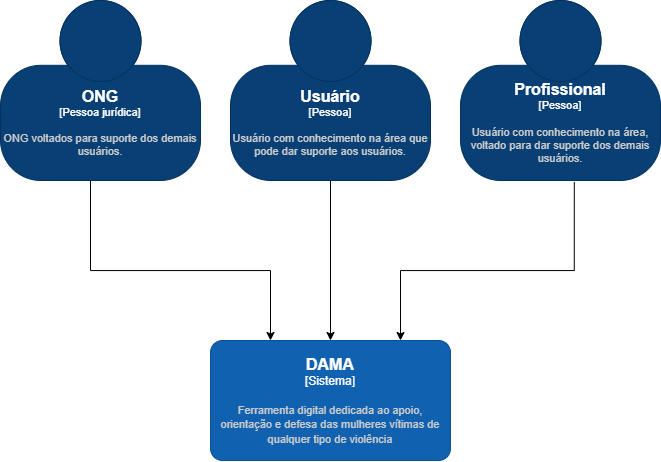

The diagram above was exported from draw.io. Its source (the exported page's mxGraphModel, read from the mxfile embedded in the PNG):
<mxGraphModel dx="1318" dy="511" grid="1" gridSize="10" guides="1" tooltips="1" connect="1" arrows="1" fold="1" page="1" pageScale="1" pageWidth="827" pageHeight="1169" math="0" shadow="0">
  <root>
    <mxCell id="0" />
    <mxCell id="1" parent="0" />
    <object placeholders="1" c4Name="Usuário" c4Type="Pessoa" c4Description="Usuário com conhecimento na área que pode dar suporte aos usuários. " label="&lt;font style=&quot;font-size: 16px&quot;&gt;&lt;b&gt;%c4Name%&lt;/b&gt;&lt;/font&gt;&lt;div&gt;[%c4Type%]&lt;/div&gt;&lt;br&gt;&lt;div&gt;&lt;font style=&quot;font-size: 11px&quot;&gt;&lt;font color=&quot;#cccccc&quot;&gt;%c4Description%&lt;/font&gt;&lt;/div&gt;" id="XDImPtUk5VV62T-1EkQp-1">
      <mxCell style="html=1;fontSize=11;dashed=0;whiteSpace=wrap;fillColor=#083F75;strokeColor=#06315C;fontColor=#ffffff;shape=mxgraph.c4.person2;align=center;metaEdit=1;points=[[0.5,0,0],[1,0.5,0],[1,0.75,0],[0.75,1,0],[0.5,1,0],[0.25,1,0],[0,0.75,0],[0,0.5,0]];resizable=0;" vertex="1" parent="1">
        <mxGeometry x="350" y="210" width="200" height="180" as="geometry" />
      </mxCell>
    </object>
    <object placeholders="1" c4Name="DAMA" c4Type="Sistema" c4Description="Ferramenta digital dedicada ao apoio, orientação e defesa das mulheres vítimas de qualquer tipo de violência" label="&lt;font style=&quot;font-size: 16px&quot;&gt;&lt;b&gt;%c4Name%&lt;/b&gt;&lt;/font&gt;&lt;div&gt;[%c4Type%]&lt;/div&gt;&lt;br&gt;&lt;div&gt;&lt;font style=&quot;font-size: 11px&quot;&gt;&lt;font color=&quot;#cccccc&quot;&gt;%c4Description%&lt;/font&gt;&lt;/div&gt;" id="4zafSwIQmU7-HkzzUbtY-3">
      <mxCell style="rounded=1;whiteSpace=wrap;html=1;labelBackgroundColor=none;fillColor=#1061B0;fontColor=#ffffff;align=center;arcSize=10;strokeColor=#0D5091;metaEdit=1;resizable=0;points=[[0.25,0,0],[0.5,0,0],[0.75,0,0],[1,0.25,0],[1,0.5,0],[1,0.75,0],[0.75,1,0],[0.5,1,0],[0.25,1,0],[0,0.75,0],[0,0.5,0],[0,0.25,0]];" vertex="1" parent="1">
        <mxGeometry x="330" y="550" width="240" height="120" as="geometry" />
      </mxCell>
    </object>
    <mxCell id="4zafSwIQmU7-HkzzUbtY-5" style="edgeStyle=orthogonalEdgeStyle;rounded=0;orthogonalLoop=1;jettySize=auto;html=1;exitX=0.5;exitY=1;exitDx=0;exitDy=0;exitPerimeter=0;entryX=0.5;entryY=0;entryDx=0;entryDy=0;entryPerimeter=0;" edge="1" parent="1" source="XDImPtUk5VV62T-1EkQp-1" target="4zafSwIQmU7-HkzzUbtY-3">
      <mxGeometry relative="1" as="geometry" />
    </mxCell>
    <object placeholders="1" c4Name="ONG" c4Type="Pessoa jurídica" c4Description="ONG voltados para suporte dos demais usuários. " label="&lt;font style=&quot;font-size: 16px&quot;&gt;&lt;b&gt;%c4Name%&lt;/b&gt;&lt;/font&gt;&lt;div&gt;[%c4Type%]&lt;/div&gt;&lt;br&gt;&lt;div&gt;&lt;font style=&quot;font-size: 11px&quot;&gt;&lt;font color=&quot;#cccccc&quot;&gt;%c4Description%&lt;/font&gt;&lt;/div&gt;" id="4zafSwIQmU7-HkzzUbtY-6">
      <mxCell style="html=1;fontSize=11;dashed=0;whiteSpace=wrap;fillColor=#083F75;strokeColor=#06315C;fontColor=#ffffff;shape=mxgraph.c4.person2;align=center;metaEdit=1;points=[[0.5,0,0],[1,0.5,0],[1,0.75,0],[0.75,1,0],[0.5,1,0],[0.25,1,0],[0,0.75,0],[0,0.5,0]];resizable=0;" vertex="1" parent="1">
        <mxGeometry x="120" y="210" width="200" height="180" as="geometry" />
      </mxCell>
    </object>
    <object placeholders="1" c4Name="Profissional " c4Type="Pessoa" c4Description="Usuário com conhecimento na área, voltado para dar suporte dos demais usuários. " label="&lt;font style=&quot;font-size: 16px&quot;&gt;&lt;b&gt;%c4Name%&lt;/b&gt;&lt;/font&gt;&lt;div&gt;[%c4Type%]&lt;/div&gt;&lt;br&gt;&lt;div&gt;&lt;font style=&quot;font-size: 11px&quot;&gt;&lt;font color=&quot;#cccccc&quot;&gt;%c4Description%&lt;/font&gt;&lt;/div&gt;" id="4zafSwIQmU7-HkzzUbtY-7">
      <mxCell style="html=1;fontSize=11;dashed=0;whiteSpace=wrap;fillColor=#083F75;strokeColor=#06315C;fontColor=#ffffff;shape=mxgraph.c4.person2;align=center;metaEdit=1;points=[[0.5,0,0],[1,0.5,0],[1,0.75,0],[0.75,1,0],[0.5,1,0],[0.25,1,0],[0,0.75,0],[0,0.5,0]];resizable=0;" vertex="1" parent="1">
        <mxGeometry x="580" y="210" width="200" height="180" as="geometry" />
      </mxCell>
    </object>
    <mxCell id="4zafSwIQmU7-HkzzUbtY-8" style="edgeStyle=orthogonalEdgeStyle;rounded=0;orthogonalLoop=1;jettySize=auto;html=1;entryX=0.25;entryY=0;entryDx=0;entryDy=0;entryPerimeter=0;" edge="1" parent="1" source="4zafSwIQmU7-HkzzUbtY-6" target="4zafSwIQmU7-HkzzUbtY-3">
      <mxGeometry relative="1" as="geometry">
        <Array as="points">
          <mxPoint x="210" y="480" />
          <mxPoint x="390" y="480" />
        </Array>
      </mxGeometry>
    </mxCell>
    <mxCell id="4zafSwIQmU7-HkzzUbtY-9" style="edgeStyle=orthogonalEdgeStyle;rounded=0;orthogonalLoop=1;jettySize=auto;html=1;exitX=0.569;exitY=1.008;exitDx=0;exitDy=0;exitPerimeter=0;" edge="1" parent="1" source="4zafSwIQmU7-HkzzUbtY-7">
      <mxGeometry relative="1" as="geometry">
        <mxPoint x="690" y="400" as="sourcePoint" />
        <mxPoint x="520" y="550" as="targetPoint" />
        <Array as="points">
          <mxPoint x="694" y="480" />
          <mxPoint x="520" y="480" />
        </Array>
      </mxGeometry>
    </mxCell>
  </root>
</mxGraphModel>